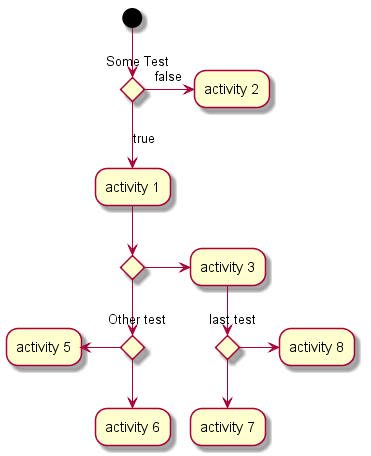

The diagram above was rendered by PlantUML. Its source (embedded in the PNG):
@startuml -->

(*) --> if "Some Test" then

  -->[true] "activity 1"
  
  if "" then
    -> "activity 3" as a3
  else
    if "Other test" then
      -left-> "activity 5"
    else
      --> "activity 6"
    endif
  endif
  
else

  ->[false] "activity 2"
  
endif

a3 --> if "last test" then
  --> "activity 7"
else
  -> "activity 8"
endif

@enduml